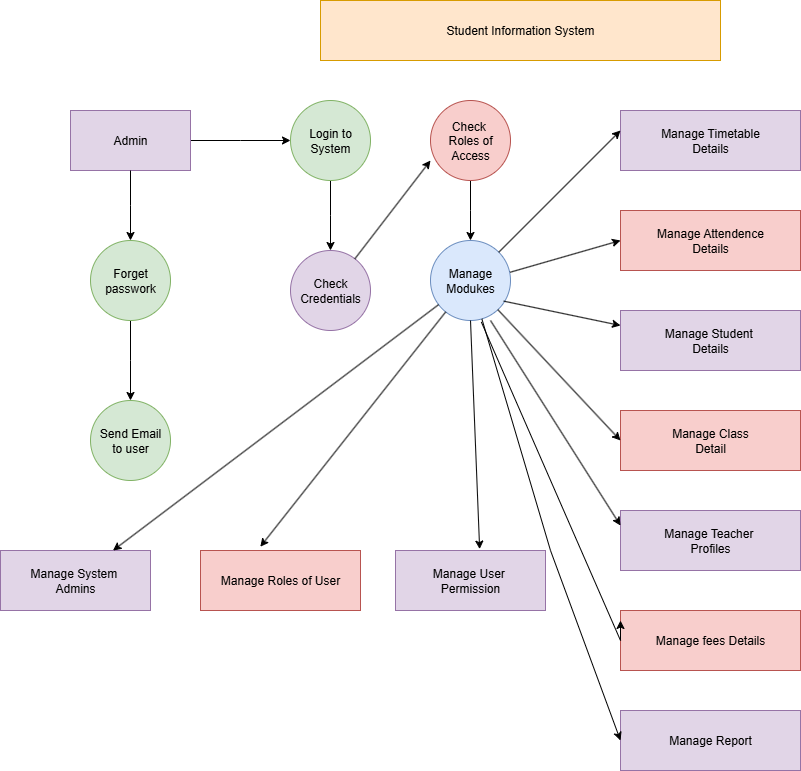

The diagram above was exported from draw.io. Its source (the exported page's mxGraphModel, read from the mxfile embedded in the PNG):
<mxGraphModel dx="2076" dy="661" grid="1" gridSize="10" guides="1" tooltips="1" connect="1" arrows="1" fold="1" page="1" pageScale="1" pageWidth="850" pageHeight="1100" math="0" shadow="0">
  <root>
    <mxCell id="0" />
    <mxCell id="1" parent="0" />
    <mxCell id="TZy-QrhJwqCBEYjNZ6Lq-2" value="Student Information System" style="rounded=0;whiteSpace=wrap;html=1;fillColor=#ffe6cc;strokeColor=#d79b00;" vertex="1" parent="1">
      <mxGeometry x="-10" y="10" width="400" height="60" as="geometry" />
    </mxCell>
    <mxCell id="TZy-QrhJwqCBEYjNZ6Lq-10" style="edgeStyle=orthogonalEdgeStyle;rounded=0;orthogonalLoop=1;jettySize=auto;html=1;" edge="1" parent="1" source="TZy-QrhJwqCBEYjNZ6Lq-4">
      <mxGeometry relative="1" as="geometry">
        <mxPoint x="-40" y="150" as="targetPoint" />
      </mxGeometry>
    </mxCell>
    <mxCell id="TZy-QrhJwqCBEYjNZ6Lq-4" value="Admin" style="rounded=0;whiteSpace=wrap;html=1;fillColor=#e1d5e7;strokeColor=#9673a6;" vertex="1" parent="1">
      <mxGeometry x="-260" y="120" width="120" height="60" as="geometry" />
    </mxCell>
    <mxCell id="TZy-QrhJwqCBEYjNZ6Lq-8" style="edgeStyle=orthogonalEdgeStyle;rounded=0;orthogonalLoop=1;jettySize=auto;html=1;" edge="1" parent="1" source="TZy-QrhJwqCBEYjNZ6Lq-5">
      <mxGeometry relative="1" as="geometry">
        <mxPoint x="-200" y="410" as="targetPoint" />
      </mxGeometry>
    </mxCell>
    <mxCell id="TZy-QrhJwqCBEYjNZ6Lq-5" value="Forget&lt;div&gt;passwork&lt;/div&gt;" style="ellipse;whiteSpace=wrap;html=1;aspect=fixed;fillColor=#d5e8d4;strokeColor=#82b366;" vertex="1" parent="1">
      <mxGeometry x="-240" y="250" width="80" height="80" as="geometry" />
    </mxCell>
    <mxCell id="TZy-QrhJwqCBEYjNZ6Lq-6" style="edgeStyle=orthogonalEdgeStyle;rounded=0;orthogonalLoop=1;jettySize=auto;html=1;" edge="1" parent="1" source="TZy-QrhJwqCBEYjNZ6Lq-4">
      <mxGeometry relative="1" as="geometry">
        <mxPoint x="-200" y="250" as="targetPoint" />
      </mxGeometry>
    </mxCell>
    <mxCell id="TZy-QrhJwqCBEYjNZ6Lq-9" value="Send Email&lt;div&gt;to user&lt;/div&gt;" style="ellipse;whiteSpace=wrap;html=1;aspect=fixed;fillColor=#d5e8d4;strokeColor=#82b366;" vertex="1" parent="1">
      <mxGeometry x="-240" y="410" width="80" height="80" as="geometry" />
    </mxCell>
    <mxCell id="TZy-QrhJwqCBEYjNZ6Lq-12" style="edgeStyle=orthogonalEdgeStyle;rounded=0;orthogonalLoop=1;jettySize=auto;html=1;" edge="1" parent="1" source="TZy-QrhJwqCBEYjNZ6Lq-11">
      <mxGeometry relative="1" as="geometry">
        <mxPoint y="260" as="targetPoint" />
      </mxGeometry>
    </mxCell>
    <mxCell id="TZy-QrhJwqCBEYjNZ6Lq-11" value="Login to&lt;div&gt;System&lt;/div&gt;" style="ellipse;whiteSpace=wrap;html=1;aspect=fixed;fillColor=#d5e8d4;strokeColor=#82b366;" vertex="1" parent="1">
      <mxGeometry x="-40" y="110" width="80" height="80" as="geometry" />
    </mxCell>
    <mxCell id="TZy-QrhJwqCBEYjNZ6Lq-13" value="Check&lt;div&gt;Credentials&lt;/div&gt;" style="ellipse;whiteSpace=wrap;html=1;aspect=fixed;fillColor=#e1d5e7;strokeColor=#9673a6;" vertex="1" parent="1">
      <mxGeometry x="-40" y="260" width="80" height="80" as="geometry" />
    </mxCell>
    <mxCell id="TZy-QrhJwqCBEYjNZ6Lq-15" style="edgeStyle=orthogonalEdgeStyle;rounded=0;orthogonalLoop=1;jettySize=auto;html=1;" edge="1" parent="1" source="TZy-QrhJwqCBEYjNZ6Lq-14">
      <mxGeometry relative="1" as="geometry">
        <mxPoint x="140" y="250" as="targetPoint" />
      </mxGeometry>
    </mxCell>
    <mxCell id="TZy-QrhJwqCBEYjNZ6Lq-14" value="Check&amp;nbsp;&lt;div&gt;Roles of&lt;/div&gt;&lt;div&gt;Access&lt;/div&gt;" style="ellipse;whiteSpace=wrap;html=1;aspect=fixed;fillColor=#f8cecc;strokeColor=#b85450;" vertex="1" parent="1">
      <mxGeometry x="100" y="110" width="80" height="80" as="geometry" />
    </mxCell>
    <mxCell id="TZy-QrhJwqCBEYjNZ6Lq-16" value="Manage&lt;div&gt;Modukes&lt;/div&gt;" style="ellipse;whiteSpace=wrap;html=1;aspect=fixed;fillColor=#dae8fc;strokeColor=#6c8ebf;" vertex="1" parent="1">
      <mxGeometry x="100" y="250" width="80" height="80" as="geometry" />
    </mxCell>
    <mxCell id="TZy-QrhJwqCBEYjNZ6Lq-18" value="" style="endArrow=classic;html=1;rounded=0;" edge="1" parent="1" source="TZy-QrhJwqCBEYjNZ6Lq-13">
      <mxGeometry width="50" height="50" relative="1" as="geometry">
        <mxPoint x="50" y="220" as="sourcePoint" />
        <mxPoint x="100" y="170" as="targetPoint" />
      </mxGeometry>
    </mxCell>
    <mxCell id="TZy-QrhJwqCBEYjNZ6Lq-19" value="Manage System&amp;nbsp;&lt;div&gt;Admins&lt;/div&gt;" style="rounded=0;whiteSpace=wrap;html=1;fillColor=#e1d5e7;strokeColor=#9673a6;" vertex="1" parent="1">
      <mxGeometry x="-330" y="560" width="150" height="60" as="geometry" />
    </mxCell>
    <mxCell id="TZy-QrhJwqCBEYjNZ6Lq-20" value="Manage Roles of User" style="rounded=0;whiteSpace=wrap;html=1;fillColor=#f8cecc;strokeColor=#b85450;" vertex="1" parent="1">
      <mxGeometry x="-130" y="560" width="160" height="60" as="geometry" />
    </mxCell>
    <mxCell id="TZy-QrhJwqCBEYjNZ6Lq-21" value="Manage User&amp;nbsp;&lt;div&gt;Permission&lt;/div&gt;" style="rounded=0;whiteSpace=wrap;html=1;fillColor=#e1d5e7;strokeColor=#9673a6;" vertex="1" parent="1">
      <mxGeometry x="65" y="560" width="150" height="60" as="geometry" />
    </mxCell>
    <mxCell id="TZy-QrhJwqCBEYjNZ6Lq-22" value="" style="endArrow=classic;html=1;rounded=0;entryX=0.374;entryY=-0.063;entryDx=0;entryDy=0;entryPerimeter=0;" edge="1" parent="1" source="TZy-QrhJwqCBEYjNZ6Lq-16" target="TZy-QrhJwqCBEYjNZ6Lq-20">
      <mxGeometry width="50" height="50" relative="1" as="geometry">
        <mxPoint x="20" y="370" as="sourcePoint" />
        <mxPoint x="-70" y="550" as="targetPoint" />
      </mxGeometry>
    </mxCell>
    <mxCell id="TZy-QrhJwqCBEYjNZ6Lq-23" value="" style="endArrow=classic;html=1;rounded=0;exitX=0.5;exitY=1;exitDx=0;exitDy=0;entryX=0.561;entryY=-0.023;entryDx=0;entryDy=0;entryPerimeter=0;" edge="1" parent="1" source="TZy-QrhJwqCBEYjNZ6Lq-16" target="TZy-QrhJwqCBEYjNZ6Lq-21">
      <mxGeometry width="50" height="50" relative="1" as="geometry">
        <mxPoint x="70" y="520" as="sourcePoint" />
        <mxPoint x="180" y="550" as="targetPoint" />
      </mxGeometry>
    </mxCell>
    <mxCell id="TZy-QrhJwqCBEYjNZ6Lq-24" value="" style="endArrow=classic;html=1;rounded=0;entryX=0.75;entryY=0;entryDx=0;entryDy=0;" edge="1" parent="1" source="TZy-QrhJwqCBEYjNZ6Lq-16" target="TZy-QrhJwqCBEYjNZ6Lq-19">
      <mxGeometry width="50" height="50" relative="1" as="geometry">
        <mxPoint x="-10" y="410" as="sourcePoint" />
        <mxPoint x="-80" y="470" as="targetPoint" />
      </mxGeometry>
    </mxCell>
    <mxCell id="TZy-QrhJwqCBEYjNZ6Lq-25" value="Manage Timetable&lt;div&gt;Details&lt;/div&gt;" style="rounded=0;whiteSpace=wrap;html=1;fillColor=#e1d5e7;strokeColor=#9673a6;" vertex="1" parent="1">
      <mxGeometry x="290" y="120" width="180" height="60" as="geometry" />
    </mxCell>
    <mxCell id="TZy-QrhJwqCBEYjNZ6Lq-26" value="Manage Attendence&lt;div&gt;Details&lt;/div&gt;" style="rounded=0;whiteSpace=wrap;html=1;fillColor=#f8cecc;strokeColor=#b85450;" vertex="1" parent="1">
      <mxGeometry x="290" y="220" width="180" height="60" as="geometry" />
    </mxCell>
    <mxCell id="TZy-QrhJwqCBEYjNZ6Lq-27" value="Manage Student&amp;nbsp;&lt;div&gt;Details&lt;/div&gt;" style="rounded=0;whiteSpace=wrap;html=1;fillColor=#e1d5e7;strokeColor=#9673a6;" vertex="1" parent="1">
      <mxGeometry x="290" y="320" width="180" height="60" as="geometry" />
    </mxCell>
    <mxCell id="TZy-QrhJwqCBEYjNZ6Lq-28" value="Manage Class&lt;div&gt;Detail&lt;/div&gt;" style="rounded=0;whiteSpace=wrap;html=1;fillColor=#f8cecc;strokeColor=#b85450;" vertex="1" parent="1">
      <mxGeometry x="290" y="420" width="180" height="60" as="geometry" />
    </mxCell>
    <mxCell id="TZy-QrhJwqCBEYjNZ6Lq-31" value="Manage Teacher&amp;nbsp;&lt;div&gt;Profiles&lt;/div&gt;" style="rounded=0;whiteSpace=wrap;html=1;fillColor=#e1d5e7;strokeColor=#9673a6;" vertex="1" parent="1">
      <mxGeometry x="290" y="520" width="180" height="60" as="geometry" />
    </mxCell>
    <mxCell id="TZy-QrhJwqCBEYjNZ6Lq-32" value="Manage fees Details" style="rounded=0;whiteSpace=wrap;html=1;fillColor=#f8cecc;strokeColor=#b85450;" vertex="1" parent="1">
      <mxGeometry x="290" y="620" width="180" height="60" as="geometry" />
    </mxCell>
    <mxCell id="TZy-QrhJwqCBEYjNZ6Lq-33" value="Manage Report" style="rounded=0;whiteSpace=wrap;html=1;fillColor=#e1d5e7;strokeColor=#9673a6;" vertex="1" parent="1">
      <mxGeometry x="290" y="720" width="180" height="60" as="geometry" />
    </mxCell>
    <mxCell id="TZy-QrhJwqCBEYjNZ6Lq-34" value="" style="endArrow=classic;html=1;rounded=0;exitX=1;exitY=0;exitDx=0;exitDy=0;" edge="1" parent="1" source="TZy-QrhJwqCBEYjNZ6Lq-16">
      <mxGeometry width="50" height="50" relative="1" as="geometry">
        <mxPoint x="240" y="190" as="sourcePoint" />
        <mxPoint x="290" y="140" as="targetPoint" />
      </mxGeometry>
    </mxCell>
    <mxCell id="TZy-QrhJwqCBEYjNZ6Lq-35" value="" style="endArrow=classic;html=1;rounded=0;entryX=0;entryY=0.5;entryDx=0;entryDy=0;exitX=0.995;exitY=0.397;exitDx=0;exitDy=0;exitPerimeter=0;" edge="1" parent="1" source="TZy-QrhJwqCBEYjNZ6Lq-16" target="TZy-QrhJwqCBEYjNZ6Lq-26">
      <mxGeometry width="50" height="50" relative="1" as="geometry">
        <mxPoint x="130" y="380" as="sourcePoint" />
        <mxPoint x="180" y="330" as="targetPoint" />
      </mxGeometry>
    </mxCell>
    <mxCell id="TZy-QrhJwqCBEYjNZ6Lq-36" value="" style="endArrow=classic;html=1;rounded=0;entryX=0;entryY=0.25;entryDx=0;entryDy=0;exitX=0.915;exitY=0.758;exitDx=0;exitDy=0;exitPerimeter=0;" edge="1" parent="1" source="TZy-QrhJwqCBEYjNZ6Lq-16" target="TZy-QrhJwqCBEYjNZ6Lq-27">
      <mxGeometry width="50" height="50" relative="1" as="geometry">
        <mxPoint x="180" y="310" as="sourcePoint" />
        <mxPoint x="180" y="400" as="targetPoint" />
      </mxGeometry>
    </mxCell>
    <mxCell id="TZy-QrhJwqCBEYjNZ6Lq-38" value="" style="endArrow=classic;html=1;rounded=0;" edge="1" parent="1" source="TZy-QrhJwqCBEYjNZ6Lq-16">
      <mxGeometry width="50" height="50" relative="1" as="geometry">
        <mxPoint x="240" y="500" as="sourcePoint" />
        <mxPoint x="290" y="450" as="targetPoint" />
      </mxGeometry>
    </mxCell>
    <mxCell id="TZy-QrhJwqCBEYjNZ6Lq-39" value="" style="endArrow=classic;html=1;rounded=0;entryX=0;entryY=0.25;entryDx=0;entryDy=0;" edge="1" parent="1" target="TZy-QrhJwqCBEYjNZ6Lq-31">
      <mxGeometry width="50" height="50" relative="1" as="geometry">
        <mxPoint x="160" y="330" as="sourcePoint" />
        <mxPoint x="240" y="450" as="targetPoint" />
      </mxGeometry>
    </mxCell>
    <mxCell id="TZy-QrhJwqCBEYjNZ6Lq-40" value="" style="endArrow=classic;html=1;rounded=0;exitX=0.635;exitY=1.018;exitDx=0;exitDy=0;exitPerimeter=0;" edge="1" parent="1" source="TZy-QrhJwqCBEYjNZ6Lq-16">
      <mxGeometry width="50" height="50" relative="1" as="geometry">
        <mxPoint x="240" y="680" as="sourcePoint" />
        <mxPoint x="290" y="630" as="targetPoint" />
        <Array as="points">
          <mxPoint x="290" y="650" />
        </Array>
      </mxGeometry>
    </mxCell>
    <mxCell id="TZy-QrhJwqCBEYjNZ6Lq-42" value="" style="endArrow=classic;html=1;rounded=0;entryX=0;entryY=0.5;entryDx=0;entryDy=0;" edge="1" parent="1" source="TZy-QrhJwqCBEYjNZ6Lq-16" target="TZy-QrhJwqCBEYjNZ6Lq-33">
      <mxGeometry width="50" height="50" relative="1" as="geometry">
        <mxPoint x="220" y="750" as="sourcePoint" />
        <mxPoint x="280" y="750" as="targetPoint" />
        <Array as="points">
          <mxPoint x="220" y="560" />
        </Array>
      </mxGeometry>
    </mxCell>
  </root>
</mxGraphModel>